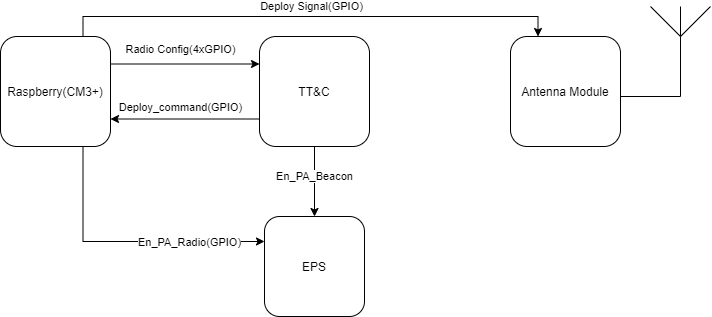

The diagram above was exported from draw.io. Its source (the exported page's mxGraphModel, read from the mxfile embedded in the PNG):
<mxGraphModel dx="868" dy="471" grid="1" gridSize="10" guides="1" tooltips="1" connect="1" arrows="1" fold="1" page="1" pageScale="1" pageWidth="827" pageHeight="1169" math="0" shadow="0">
  <root>
    <mxCell id="3I1wrRQla6KNBEU3hMa2-0" />
    <mxCell id="3I1wrRQla6KNBEU3hMa2-1" parent="3I1wrRQla6KNBEU3hMa2-0" />
    <mxCell id="XgF4OE2DKMp58_8WXrVO-0" value="" style="group" vertex="1" connectable="0" parent="3I1wrRQla6KNBEU3hMa2-1">
      <mxGeometry x="100" y="160" width="690" height="310" as="geometry" />
    </mxCell>
    <mxCell id="XgF4OE2DKMp58_8WXrVO-1" value="TT&amp;amp;C" style="whiteSpace=wrap;html=1;aspect=fixed;rounded=1;" vertex="1" parent="XgF4OE2DKMp58_8WXrVO-0">
      <mxGeometry x="239" y="30" width="110" height="110" as="geometry" />
    </mxCell>
    <mxCell id="XgF4OE2DKMp58_8WXrVO-2" style="edgeStyle=orthogonalEdgeStyle;rounded=0;orthogonalLoop=1;jettySize=auto;html=1;exitX=0.75;exitY=1;exitDx=0;exitDy=0;entryX=0;entryY=0.25;entryDx=0;entryDy=0;" edge="1" parent="XgF4OE2DKMp58_8WXrVO-0" source="XgF4OE2DKMp58_8WXrVO-5" target="XgF4OE2DKMp58_8WXrVO-7">
      <mxGeometry relative="1" as="geometry" />
    </mxCell>
    <mxCell id="XgF4OE2DKMp58_8WXrVO-3" value="En_PA_Radio(GPIO)" style="edgeLabel;html=1;align=center;verticalAlign=middle;resizable=0;points=[];" vertex="1" connectable="0" parent="XgF4OE2DKMp58_8WXrVO-2">
      <mxGeometry x="0.4533" relative="1" as="geometry">
        <mxPoint as="offset" />
      </mxGeometry>
    </mxCell>
    <mxCell id="XgF4OE2DKMp58_8WXrVO-5" value="Raspberry(CM3+)&lt;br&gt;" style="whiteSpace=wrap;html=1;aspect=fixed;rounded=1;" vertex="1" parent="XgF4OE2DKMp58_8WXrVO-0">
      <mxGeometry x="-20" y="30" width="110" height="110" as="geometry" />
    </mxCell>
    <mxCell id="XgF4OE2DKMp58_8WXrVO-6" value="Antenna Module" style="whiteSpace=wrap;html=1;aspect=fixed;rounded=1;" vertex="1" parent="XgF4OE2DKMp58_8WXrVO-0">
      <mxGeometry x="490" y="30" width="110" height="110" as="geometry" />
    </mxCell>
    <mxCell id="XgF4OE2DKMp58_8WXrVO-7" value="EPS" style="whiteSpace=wrap;html=1;aspect=fixed;rounded=1;" vertex="1" parent="XgF4OE2DKMp58_8WXrVO-0">
      <mxGeometry x="244" y="210" width="100" height="100" as="geometry" />
    </mxCell>
    <mxCell id="XgF4OE2DKMp58_8WXrVO-8" value="" style="group" vertex="1" connectable="0" parent="XgF4OE2DKMp58_8WXrVO-0">
      <mxGeometry x="630" width="60" height="90" as="geometry" />
    </mxCell>
    <mxCell id="XgF4OE2DKMp58_8WXrVO-9" value="" style="endArrow=none;html=1;" edge="1" parent="XgF4OE2DKMp58_8WXrVO-8">
      <mxGeometry width="50" height="50" relative="1" as="geometry">
        <mxPoint x="30" y="90" as="sourcePoint" />
        <mxPoint x="30" y="29.999999999999993" as="targetPoint" />
        <Array as="points" />
      </mxGeometry>
    </mxCell>
    <mxCell id="XgF4OE2DKMp58_8WXrVO-10" value="" style="endArrow=none;html=1;" edge="1" parent="XgF4OE2DKMp58_8WXrVO-8">
      <mxGeometry width="50" height="50" relative="1" as="geometry">
        <mxPoint x="30" y="29.999999999999993" as="sourcePoint" />
        <mxPoint x="60" as="targetPoint" />
      </mxGeometry>
    </mxCell>
    <mxCell id="XgF4OE2DKMp58_8WXrVO-11" value="" style="endArrow=none;html=1;" edge="1" parent="XgF4OE2DKMp58_8WXrVO-8">
      <mxGeometry width="50" height="50" relative="1" as="geometry">
        <mxPoint as="sourcePoint" />
        <mxPoint x="30" y="29.999999999999993" as="targetPoint" />
      </mxGeometry>
    </mxCell>
    <mxCell id="XgF4OE2DKMp58_8WXrVO-12" value="" style="endArrow=none;html=1;" edge="1" parent="XgF4OE2DKMp58_8WXrVO-8">
      <mxGeometry width="50" height="50" relative="1" as="geometry">
        <mxPoint x="30" as="sourcePoint" />
        <mxPoint x="30" y="29.999999999999993" as="targetPoint" />
      </mxGeometry>
    </mxCell>
    <mxCell id="XgF4OE2DKMp58_8WXrVO-13" value="Deploy_command(GPIO)" style="edgeStyle=orthogonalEdgeStyle;rounded=0;orthogonalLoop=1;jettySize=auto;html=1;exitX=0;exitY=0.75;exitDx=0;exitDy=0;entryX=1;entryY=0.75;entryDx=0;entryDy=0;" edge="1" parent="XgF4OE2DKMp58_8WXrVO-0" source="XgF4OE2DKMp58_8WXrVO-1" target="XgF4OE2DKMp58_8WXrVO-5">
      <mxGeometry x="0.0604" y="-12" relative="1" as="geometry">
        <mxPoint as="offset" />
      </mxGeometry>
    </mxCell>
    <mxCell id="XgF4OE2DKMp58_8WXrVO-14" value="Radio Config(4xGPIO)" style="edgeStyle=orthogonalEdgeStyle;rounded=0;orthogonalLoop=1;jettySize=auto;html=1;exitX=1;exitY=0.25;exitDx=0;exitDy=0;entryX=0;entryY=0.25;entryDx=0;entryDy=0;" edge="1" parent="XgF4OE2DKMp58_8WXrVO-0" source="XgF4OE2DKMp58_8WXrVO-5" target="XgF4OE2DKMp58_8WXrVO-1">
      <mxGeometry x="-0.0604" y="15" relative="1" as="geometry">
        <mxPoint as="offset" />
      </mxGeometry>
    </mxCell>
    <mxCell id="XgF4OE2DKMp58_8WXrVO-15" value="Deploy Signal(GPIO)" style="edgeStyle=orthogonalEdgeStyle;rounded=0;orthogonalLoop=1;jettySize=auto;html=1;exitX=0.75;exitY=0;exitDx=0;exitDy=0;entryX=0.25;entryY=0;entryDx=0;entryDy=0;" edge="1" parent="XgF4OE2DKMp58_8WXrVO-0" source="XgF4OE2DKMp58_8WXrVO-5" target="XgF4OE2DKMp58_8WXrVO-6">
      <mxGeometry y="10" relative="1" as="geometry">
        <mxPoint as="offset" />
      </mxGeometry>
    </mxCell>
    <mxCell id="XgF4OE2DKMp58_8WXrVO-16" value="En_PA_Beacon" style="edgeStyle=orthogonalEdgeStyle;rounded=0;orthogonalLoop=1;jettySize=auto;html=1;exitX=0.5;exitY=1;exitDx=0;exitDy=0;entryX=0.5;entryY=0;entryDx=0;entryDy=0;" edge="1" parent="XgF4OE2DKMp58_8WXrVO-0" source="XgF4OE2DKMp58_8WXrVO-1" target="XgF4OE2DKMp58_8WXrVO-7">
      <mxGeometry x="-0.1429" relative="1" as="geometry">
        <mxPoint as="offset" />
      </mxGeometry>
    </mxCell>
    <mxCell id="XgF4OE2DKMp58_8WXrVO-17" value="" style="endArrow=none;html=1;exitX=1;exitY=0.5;exitDx=0;exitDy=0;" edge="1" parent="XgF4OE2DKMp58_8WXrVO-0">
      <mxGeometry width="50" height="50" relative="1" as="geometry">
        <mxPoint x="600" y="90" as="sourcePoint" />
        <mxPoint x="660" y="90" as="targetPoint" />
      </mxGeometry>
    </mxCell>
  </root>
</mxGraphModel>